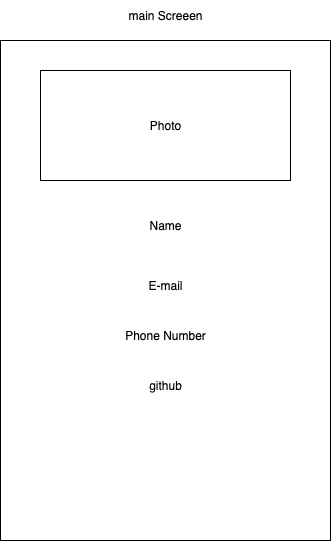

The diagram above was exported from draw.io. Its source (the exported page's mxGraphModel, read from the mxfile embedded in the PNG):
<mxGraphModel dx="946" dy="620" grid="1" gridSize="10" guides="1" tooltips="1" connect="1" arrows="1" fold="1" page="1" pageScale="1" pageWidth="850" pageHeight="1100" math="0" shadow="0">
  <root>
    <mxCell id="0" />
    <mxCell id="1" parent="0" />
    <mxCell id="wNczAIDrpq3z54M5pj94-1" value="" style="rounded=0;whiteSpace=wrap;html=1;" vertex="1" parent="1">
      <mxGeometry x="70" y="80" width="330" height="500" as="geometry" />
    </mxCell>
    <mxCell id="wNczAIDrpq3z54M5pj94-4" value="main Screeen" style="text;html=1;align=center;verticalAlign=middle;whiteSpace=wrap;rounded=0;" vertex="1" parent="1">
      <mxGeometry x="180" y="40" width="110" height="30" as="geometry" />
    </mxCell>
    <mxCell id="wNczAIDrpq3z54M5pj94-5" value="" style="rounded=0;whiteSpace=wrap;html=1;" vertex="1" parent="1">
      <mxGeometry x="110" y="110" width="250" height="110" as="geometry" />
    </mxCell>
    <mxCell id="wNczAIDrpq3z54M5pj94-8" value="&lt;div&gt;E-mail&lt;/div&gt;" style="text;html=1;align=center;verticalAlign=middle;whiteSpace=wrap;rounded=0;" vertex="1" parent="1">
      <mxGeometry x="205" y="310" width="60" height="30" as="geometry" />
    </mxCell>
    <mxCell id="wNczAIDrpq3z54M5pj94-9" value="Phone Number" style="text;html=1;align=center;verticalAlign=middle;whiteSpace=wrap;rounded=0;" vertex="1" parent="1">
      <mxGeometry x="180" y="360" width="110" height="30" as="geometry" />
    </mxCell>
    <mxCell id="wNczAIDrpq3z54M5pj94-10" value="Photo" style="text;html=1;align=center;verticalAlign=middle;whiteSpace=wrap;rounded=0;" vertex="1" parent="1">
      <mxGeometry x="205" y="150" width="60" height="30" as="geometry" />
    </mxCell>
    <mxCell id="wNczAIDrpq3z54M5pj94-11" value="Name" style="text;html=1;align=center;verticalAlign=middle;whiteSpace=wrap;rounded=0;" vertex="1" parent="1">
      <mxGeometry x="205" y="250" width="60" height="30" as="geometry" />
    </mxCell>
    <mxCell id="wNczAIDrpq3z54M5pj94-12" value="github" style="text;html=1;align=center;verticalAlign=middle;whiteSpace=wrap;rounded=0;" vertex="1" parent="1">
      <mxGeometry x="205" y="410" width="60" height="30" as="geometry" />
    </mxCell>
    <mxCell id="wNczAIDrpq3z54M5pj94-13" style="edgeStyle=orthogonalEdgeStyle;rounded=0;orthogonalLoop=1;jettySize=auto;html=1;exitX=0.5;exitY=1;exitDx=0;exitDy=0;" edge="1" parent="1" source="wNczAIDrpq3z54M5pj94-11" target="wNczAIDrpq3z54M5pj94-11">
      <mxGeometry relative="1" as="geometry" />
    </mxCell>
    <mxCell id="wNczAIDrpq3z54M5pj94-14" style="edgeStyle=orthogonalEdgeStyle;rounded=0;orthogonalLoop=1;jettySize=auto;html=1;exitX=0.5;exitY=1;exitDx=0;exitDy=0;" edge="1" parent="1" source="wNczAIDrpq3z54M5pj94-9" target="wNczAIDrpq3z54M5pj94-9">
      <mxGeometry relative="1" as="geometry" />
    </mxCell>
  </root>
</mxGraphModel>